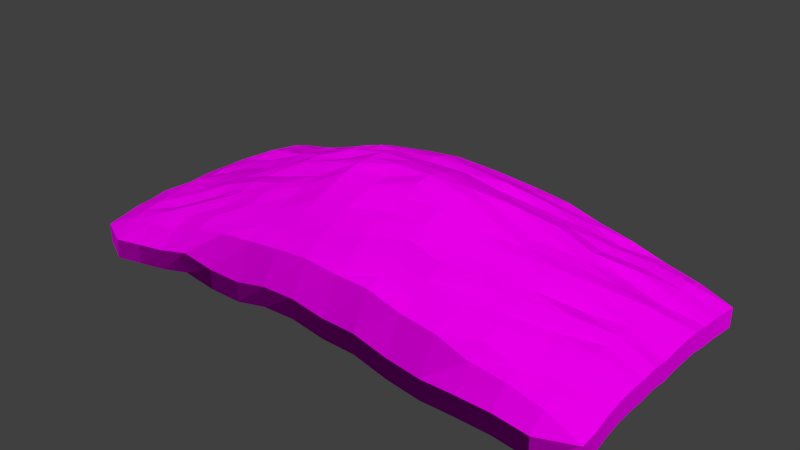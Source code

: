 # Source: decoration_vegetation_pile_leaves_dead_1.blend  (saved by Blender 2.70.0; exported with 4.5.12 LTS)
import bpy
from mathutils import Matrix  # noqa: F401  (used for matrix-valued properties, if any)

bpy.ops.wm.read_factory_settings(use_empty=True)
scene = bpy.context.scene
scene.name = 'Scene'

# ---- collections
col_collection_1 = bpy.data.collections.new('Collection 1'); scene.collection.children.link(col_collection_1)

# ---- images (referenced by path relative to the original .blend; pixels are not part of the script)
import os
ASSET_DIR = os.environ.get("B2B_ASSET_DIR", "")  # directory of the original .blend (textures are referenced by path, not embedded)
HERE = os.path.dirname(os.path.abspath(__file__))  # packed textures are extracted next to this script under _unpacked/

def load_image(name, relpath, width, height, colorspace="sRGB"):
    """Load a texture the original file referenced (path relative to the .blend, or extracted next to this script)."""
    p = next((c for c in (os.path.join(HERE, relpath), os.path.join(ASSET_DIR, relpath)) if relpath and os.path.exists(c)), "")
    if p:
        img = bpy.data.images.load(p, check_existing=True)
        img.name = name
    else:  # same state as the original file: an image datablock whose file is absent (Cycles renders it pink)
        img = bpy.data.images.new(name, width, height)
        img.source = "FILE"
        img.filepath = "//" + (relpath or name)
    img.colorspace_settings.name = colorspace
    return img
img_decoration_pile_leaves_dead_1_diffuse_jpg = load_image('decoration_pile_leaves_dead_1_diffuse.jpg', 'Texturen/decoration_pile_leaves_dead_1_diffuse.jpg', 1024, 1024, 'sRGB')
img_decoration_pile_leaves_dead_1_normal_jpg = load_image('decoration_pile_leaves_dead_1_normal.jpg', 'Texturen/decoration_pile_leaves_dead_1_normal.jpg', 1024, 1024, 'sRGB')

# ---- materials (node trees are filled in below, after node groups)
mat_decoration_pile_leaves_dead_1 = bpy.data.materials.new('decoration_pile_leaves_dead_1')
mat_decoration_pile_leaves_dead_1.alpha_threshold = 0.0
mat_decoration_pile_leaves_dead_1.roughness = 0.5
mat_decoration_pile_leaves_dead_1.line_color = (0.0, 0.0, 0.0, 1.0)

# ---- material node trees
mat_decoration_pile_leaves_dead_1.use_nodes = True; mat_decoration_pile_leaves_dead_1.node_tree.nodes.clear()
_N = mat_decoration_pile_leaves_dead_1.node_tree.nodes; _L = mat_decoration_pile_leaves_dead_1.node_tree.links
n0 = _N.new('ShaderNodeOutputMaterial'); n0.name = 'Material Output'; n0.location = (300, 300)
n1 = _N.new('ShaderNodeBsdfDiffuse'); n1.name = 'Diffuse BSDF'; n1.location = (10, 300)
n2 = _N.new('ShaderNodeNormalMap'); n2.name = 'Normal Map'; n2.location = (-243, 87)
n3 = _N.new('ShaderNodeTexCoord'); n3.name = 'Texture Coordinate'; n3.location = (-667, 226)
n4 = _N.new('ShaderNodeTexImage'); n4.name = 'Image Texture'; n4.location = (-432, 329)
n4.width = 140
n4.image = img_decoration_pile_leaves_dead_1_diffuse_jpg
n5 = _N.new('ShaderNodeTexImage'); n5.name = 'Image Texture.001'; n5.location = (-439, 114)
n5.width = 140
n5.image = img_decoration_pile_leaves_dead_1_normal_jpg
_L.new(n1.outputs[0], n0.inputs[0])
_L.new(n3.outputs[2], n4.inputs[0])
_L.new(n3.outputs[2], n5.inputs[0])
_L.new(n4.outputs[0], n1.inputs[0])
_L.new(n5.outputs[0], n2.inputs[1])
_L.new(n2.outputs[0], n1.inputs[2])
n0.is_active_output = True

# ---- world
world_world = bpy.data.worlds.new('World'); scene.world = world_world
world_world.color = (0.05088, 0.05088, 0.05088)
world_world.use_sun_shadow = False
world_world.sun_shadow_jitter_overblur = 0.0
world_world.cycles.sampling_method = 'MANUAL'
world_world.cycles.sample_map_resolution = 256

# ---- meshes
me_plane = bpy.data.meshes.new('Plane')
me_plane.from_pydata([(-1.0, -0.875, 0.1834), (1.0, -0.875, 0.1798), (-1.0, 0.875, 0.1826), (0.875, 1.0, 0.1845), (-1.0, 0.0, 0.2308), (0.0, -1.0, 0.3042), (1.0, 0.0, 0.2253), (0.0, 1.0, 0.2633), (0.0, 0.0, 0.6521), (-1.0, -0.5, 0.2205), (0.5, -1.0, 0.2119), (1.0, 0.5, 0.2145), (-0.5, 1.0, 0.2928), (-1.0, 0.5, 0.221), (-0.5, -1.0, 0.2839), (1.0, -0.5, 0.2292), (0.5, 1.0, 0.2596), (0.0, 0.5, 0.5837), (0.0, -0.5, 0.5795), (-0.5, 0.0, 0.5005), (0.5, 0.0, 0.4784), (0.5, 0.5, 0.4366), (-0.5, 0.5, 0.4416), (-0.5, -0.5, 0.4454), (0.5, -0.5, 0.4229), (-1.0, -0.75, 0.1989), (0.75, -1.0, 0.2128), (1.0, 0.75, 0.1963), (-0.75, 1.0, 0.2134), (-1.0, 0.75, 0.2014), (-0.75, -1.0, 0.2162), (1.0, -0.75, 0.1891), (0.75, 1.0, 0.2107), (0.0, 0.75, 0.4843), (0.0, -0.75, 0.4973), (-0.75, 0.0, 0.3586), (0.25, 0.0, 0.6152), (-1.0, -0.25, 0.2212), (0.25, -1.0, 0.2752), (1.0, 0.25, 0.2317), (-0.25, 1.0, 0.3046), (-1.0, 0.25, 0.2278), (-0.25, -1.0, 0.2622), (1.0, -0.25, 0.2305), (0.25, 1.0, 0.2466), (0.0, 0.25, 0.6136), (0.0, -0.25, 0.6201), (-0.25, 0.0, 0.5865), (0.75, 0.0, 0.366), (0.5, 0.75, 0.3901), (0.5, 0.25, 0.4758), (0.25, 0.5, 0.5452), (0.75, 0.5, 0.3487), (-0.5, 0.75, 0.3729), (-0.5, 0.25, 0.4824), (-0.75, 0.5, 0.337), (-0.25, 0.5, 0.5432), (-0.5, -0.25, 0.4697), (-0.5, -0.75, 0.3946), (-0.75, -0.5, 0.3404), (-0.25, -0.5, 0.52), (0.5, -0.25, 0.4717), (0.5, -0.75, 0.391), (0.25, -0.5, 0.5374), (0.75, -0.5, 0.3346), (0.75, 0.75, 0.31), (-0.25, 0.75, 0.4673), (-0.25, -0.25, 0.5642), (0.75, -0.25, 0.371), (0.25, 0.75, 0.4549), (0.25, 0.25, 0.5772), (0.75, 0.25, 0.3578), (-0.75, 0.75, 0.2982), (-0.75, 0.25, 0.3451), (-0.25, 0.25, 0.5763), (-0.75, -0.25, 0.3585), (-0.75, -0.75, 0.3156), (-0.25, -0.75, 0.4551), (0.25, -0.25, 0.5806), (0.25, -0.75, 0.4463), (0.75, -0.75, 0.3102), (0.875, -1.0, 0.1932), (1.0, 0.875, 0.1858), (-0.875, 1.0, 0.1991), (-0.875, -1.0, 0.1889), (0.0, 0.875, 0.4363), (0.0, -0.875, 0.4494), (-0.875, 0.0, 0.3137), (0.125, 0.0, 0.6509), (-1.0, -0.125, 0.2241), (0.125, -1.0, 0.2784), (1.0, 0.125, 0.2311), (-0.125, 1.0, 0.2722), (-1.0, 0.125, 0.2318), (-0.125, -1.0, 0.2984), (1.0, -0.125, 0.2357), (0.125, 1.0, 0.2649), (0.0, 0.125, 0.6385), (0.0, -0.125, 0.6252), (-0.125, 0.0, 0.6422), (0.875, 0.0, 0.3057), (0.5, 0.875, 0.3641), (0.5, 0.125, 0.4719), (0.125, 0.5, 0.5607), (0.625, 0.5, 0.3762), (-0.5, 0.875, 0.3702), (-0.5, 0.125, 0.4995), (-0.875, 0.5, 0.3011), (-0.375, 0.5, 0.5018), (-0.5, -0.125, 0.4878), (-0.5, -0.875, 0.3673), (-0.875, -0.5, 0.2911), (-0.375, -0.5, 0.4959), (0.5, -0.125, 0.4831), (0.5, -0.875, 0.3668), (0.125, -0.5, 0.5702), (0.625, -0.5, 0.3824), (-1.0, -0.625, 0.2152), (0.625, -1.0, 0.2146), (1.0, 0.625, 0.2088), (-0.625, 1.0, 0.2448), (-1.0, 0.625, 0.2105), (-0.625, -1.0, 0.2433), (1.0, -0.625, 0.2156), (0.625, 1.0, 0.2614), (0.0, 0.625, 0.5483), (0.0, -0.625, 0.5412), (-0.625, 0.0, 0.4112), (0.375, 0.0, 0.5425), (-1.0, -0.375, 0.2333), (0.375, -1.0, 0.2349), (1.0, 0.375, 0.2299), (-0.375, 1.0, 0.2649), (-1.0, 0.375, 0.2274), (-0.375, -1.0, 0.2619), (1.0, -0.375, 0.2325), (0.375, 1.0, 0.2708), (0.0, 0.375, 0.6056), (0.0, -0.375, 0.6019), (-0.375, 0.0, 0.5599), (0.625, 0.0, 0.4366), (0.5, 0.625, 0.4087), (0.5, 0.375, 0.47), (0.375, 0.5, 0.4776), (0.875, 0.5, 0.2909), (-0.5, 0.625, 0.4011), (-0.5, 0.375, 0.4472), (-0.625, 0.5, 0.3794), (-0.125, 0.5, 0.5628), (-0.5, -0.375, 0.4723), (-0.5, -0.625, 0.4138), (-0.625, -0.5, 0.3779), (-0.125, -0.5, 0.5699), (0.5, -0.375, 0.4681), (0.5, -0.625, 0.4123), (0.375, -0.5, 0.4947), (0.875, -0.5, 0.2948), (0.75, 0.875, 0.2819), (0.75, 0.625, 0.3195), (0.625, 0.75, 0.3323), (0.875, 0.75, 0.2762), (-0.25, 0.875, 0.4267), (-0.25, 0.625, 0.4873), (-0.375, 0.75, 0.4176), (-0.125, 0.75, 0.4807), (-0.25, -0.125, 0.6051), (-0.25, -0.375, 0.5515), (-0.375, -0.25, 0.5141), (-0.125, -0.25, 0.6272), (0.75, -0.125, 0.3514), (0.75, -0.375, 0.3365), (0.625, -0.25, 0.4155), (0.875, -0.25, 0.3044), (0.25, 0.875, 0.4294), (0.25, 0.625, 0.4983), (0.125, 0.75, 0.4936), (0.375, 0.75, 0.4241), (0.25, 0.375, 0.5441), (0.25, 0.125, 0.6048), (0.125, 0.25, 0.608), (0.375, 0.25, 0.5444), (0.75, 0.375, 0.3388), (0.75, 0.125, 0.3776), (0.625, 0.25, 0.4163), (0.875, 0.25, 0.3139), (-0.75, 0.875, 0.2766), (-0.75, 0.625, 0.3164), (-0.875, 0.75, 0.2741), (-0.625, 0.75, 0.3432), (-0.75, 0.375, 0.3607), (-0.75, 0.125, 0.366), (-0.875, 0.25, 0.3065), (-0.625, 0.25, 0.4062), (-0.25, 0.375, 0.5738), (-0.25, 0.125, 0.6058), (-0.375, 0.25, 0.5192), (-0.125, 0.25, 0.6181), (-0.75, -0.125, 0.3613), (-0.75, -0.375, 0.3501), (-0.875, -0.25, 0.3147), (-0.625, -0.25, 0.4156), (-0.75, -0.625, 0.3106), (-0.75, -0.875, 0.2931), (-0.875, -0.75, 0.2702), (-0.625, -0.75, 0.3422), (-0.25, -0.625, 0.5006), (-0.25, -0.875, 0.4172), (-0.375, -0.75, 0.4216), (-0.125, -0.75, 0.4756), (0.25, -0.125, 0.5912), (0.25, -0.375, 0.5638), (0.125, -0.25, 0.6012), (0.375, -0.25, 0.5198), (0.25, -0.625, 0.4808), (0.25, -0.875, 0.4325), (0.125, -0.75, 0.4793), (0.375, -0.75, 0.4115), (0.75, -0.625, 0.323), (0.75, -0.875, 0.2952), (0.625, -0.75, 0.3588), (0.875, -0.75, 0.2698), (0.875, 0.875, 0.2434), (-0.125, 0.875, 0.4418), (-0.125, -0.125, 0.6421), (0.875, -0.125, 0.3111), (0.375, 0.875, 0.4092), (0.375, 0.375, 0.505), (0.875, 0.375, 0.2873), (-0.625, 0.875, 0.326), (-0.625, 0.375, 0.3956), (-0.125, 0.375, 0.5772), (-0.625, -0.125, 0.4206), (-0.625, -0.625, 0.3801), (-0.125, -0.625, 0.5303), (0.375, -0.125, 0.5265), (0.375, -0.625, 0.454), (0.875, -0.625, 0.272), (0.625, 0.875, 0.3296), (0.625, 0.625, 0.3665), (0.875, 0.625, 0.2826), (-0.375, 0.875, 0.402), (-0.375, 0.625, 0.4675), (-0.125, 0.625, 0.5321), (-0.375, -0.125, 0.5571), (-0.375, -0.375, 0.5135), (-0.125, -0.375, 0.5966), (0.625, -0.125, 0.4314), (0.625, -0.375, 0.415), (0.875, -0.375, 0.3107), (0.125, 0.875, 0.4367), (0.125, 0.625, 0.522), (0.375, 0.625, 0.4689), (0.125, 0.375, 0.5724), (0.125, 0.125, 0.6362), (0.375, 0.125, 0.5368), (0.625, 0.375, 0.4099), (0.625, 0.125, 0.425), (0.875, 0.125, 0.3079), (-0.875, 0.875, 0.2479), (-0.875, 0.625, 0.2868), (-0.625, 0.625, 0.3757), (-0.875, 0.375, 0.2921), (-0.875, 0.125, 0.3116), (-0.625, 0.125, 0.4232), (-0.375, 0.375, 0.4959), (-0.375, 0.125, 0.5356), (-0.125, 0.125, 0.6391), (-0.875, -0.125, 0.3012), (-0.875, -0.375, 0.304), (-0.625, -0.375, 0.4134), (-0.875, -0.625, 0.2843), (-0.875, -0.875, 0.251), (-0.625, -0.875, 0.3118), (-0.375, -0.625, 0.4694), (-0.375, -0.875, 0.399), (-0.125, -0.875, 0.4358), (0.125, -0.125, 0.6461), (0.125, -0.375, 0.5764), (0.375, -0.375, 0.5068), (0.125, -0.625, 0.5338), (0.125, -0.875, 0.4356), (0.375, -0.875, 0.3884), (0.625, -0.625, 0.3807), (0.625, -0.875, 0.3133), (0.875, -0.875, 0.2571), (-1.0, -0.875, 0.08965), (1.0, -0.875, 0.08599), (-1.0, 0.875, 0.08881), (0.875, 1.0, 0.09069), (-1.0, 0.0, 0.1371), (0.0, -1.0, 0.2104), (1.0, 0.0, 0.1315), (0.0, 1.0, 0.1695), (-1.0, -0.5, 0.1267), (0.5, -1.0, 0.1181), (1.0, 0.5, 0.1207), (-0.5, 1.0, 0.199), (-1.0, 0.5, 0.1272), (-0.5, -1.0, 0.1901), (1.0, -0.5, 0.1355), (0.5, 1.0, 0.1658), (-1.0, -0.75, 0.1051), (0.75, -1.0, 0.119), (1.0, 0.75, 0.1025), (-0.75, 1.0, 0.1196), (-1.0, 0.75, 0.1077), (-0.75, -1.0, 0.1225), (1.0, -0.75, 0.09537), (0.75, 1.0, 0.117), (-1.0, -0.25, 0.1275), (0.25, -1.0, 0.1814), (1.0, 0.25, 0.1379), (-0.25, 1.0, 0.2109), (-1.0, 0.25, 0.134), (-0.25, -1.0, 0.1685), (1.0, -0.25, 0.1367), (0.25, 1.0, 0.1528), (0.875, -1.0, 0.09938), (1.0, 0.875, 0.09206), (-0.875, 1.0, 0.1053), (-0.875, -1.0, 0.09509), (-1.0, -0.125, 0.1303), (0.125, -1.0, 0.1847), (1.0, 0.125, 0.1374), (-0.125, 1.0, 0.1784), (-1.0, 0.125, 0.138), (-0.125, -1.0, 0.2046), (1.0, -0.125, 0.142), (0.125, 1.0, 0.1711), (-1.0, -0.625, 0.1214), (0.625, -1.0, 0.1208), (1.0, 0.625, 0.115), (-0.625, 1.0, 0.1511), (-1.0, 0.625, 0.1167), (-0.625, -1.0, 0.1495), (1.0, -0.625, 0.1218), (0.625, 1.0, 0.1676), (-1.0, -0.375, 0.1395), (0.375, -1.0, 0.1411), (1.0, 0.375, 0.1361), (-0.375, 1.0, 0.1711), (-1.0, 0.375, 0.1336), (-0.375, -1.0, 0.1681), (1.0, -0.375, 0.1387), (0.375, 1.0, 0.177)], [], [(29, 187, 258, 2), (222, 85, 7, 92), (223, 98, 8, 99), (224, 95, 6, 100), (225, 101, 16, 136), (226, 142, 21, 143), (227, 131, 11, 144), (228, 105, 12, 120), (229, 146, 22, 147), (230, 137, 17, 148), (231, 109, 19, 127), (232, 150, 23, 151), (233, 126, 18, 152), (234, 113, 20, 128), (235, 154, 24, 155), (236, 123, 15, 156), (237, 157, 32, 124), (238, 158, 65, 159), (239, 119, 27, 160), (240, 161, 40, 132), (241, 162, 66, 163), (242, 125, 33, 164), (243, 165, 47, 139), (244, 166, 67, 167), (245, 138, 46, 168), (246, 169, 48, 140), (247, 170, 68, 171), (248, 135, 43, 172), (249, 173, 44, 96), (250, 174, 69, 175), (251, 141, 49, 176), (252, 177, 51, 103), (253, 178, 70, 179), (254, 102, 50, 180), (255, 181, 52, 104), (256, 182, 71, 183), (257, 91, 39, 184), (258, 185, 28, 83), (259, 186, 72, 187), (260, 145, 53, 188), (261, 189, 55, 107), (262, 190, 73, 191), (263, 106, 54, 192), (264, 193, 56, 108), (265, 194, 74, 195), (266, 97, 45, 196), (267, 197, 35, 87), (268, 198, 75, 199), (269, 149, 57, 200), (270, 201, 59, 111), (271, 202, 76, 203), (272, 110, 58, 204), (273, 205, 60, 112), (274, 206, 77, 207), (275, 86, 34, 208), (276, 209, 36, 88), (277, 210, 78, 211), (278, 153, 61, 212), (279, 213, 63, 115), (280, 214, 79, 215), (281, 114, 62, 216), (282, 217, 64, 116), (283, 218, 80, 219), (157, 221, 3, 32), (2, 258, 83), (65, 160, 221, 157), (160, 27, 82, 221), (161, 222, 92, 40), (66, 164, 222, 161), (164, 33, 85, 222), (165, 223, 99, 47), (67, 168, 223, 165), (168, 46, 98, 223), (169, 224, 100, 48), (68, 172, 224, 169), (172, 43, 95, 224), (173, 225, 136, 44), (69, 176, 225, 173), (176, 49, 101, 225), (177, 226, 143, 51), (70, 180, 226, 177), (180, 50, 142, 226), (181, 227, 144, 52), (71, 184, 227, 181), (184, 39, 131, 227), (185, 228, 120, 28), (72, 188, 228, 185), (188, 53, 105, 228), (189, 229, 147, 55), (73, 192, 229, 189), (192, 54, 146, 229), (193, 230, 148, 56), (74, 196, 230, 193), (196, 45, 137, 230), (197, 231, 127, 35), (75, 200, 231, 197), (200, 57, 109, 231), (201, 232, 151, 59), (76, 204, 232, 201), (204, 58, 150, 232), (205, 233, 152, 60), (77, 208, 233, 205), (208, 34, 126, 233), (209, 234, 128, 36), (78, 212, 234, 209), (212, 61, 113, 234), (213, 235, 155, 63), (79, 216, 235, 213), (216, 62, 154, 235), (217, 236, 156, 64), (80, 220, 236, 217), (220, 31, 123, 236), (101, 237, 124, 16), (49, 159, 237, 101), (159, 65, 157, 237), (141, 238, 159, 49), (21, 104, 238, 141), (104, 52, 158, 238), (158, 239, 160, 65), (52, 144, 239, 158), (144, 11, 119, 239), (105, 240, 132, 12), (53, 163, 240, 105), (163, 66, 161, 240), (145, 241, 163, 53), (22, 108, 241, 145), (108, 56, 162, 241), (162, 242, 164, 66), (56, 148, 242, 162), (148, 17, 125, 242), (109, 243, 139, 19), (57, 167, 243, 109), (167, 67, 165, 243), (149, 244, 167, 57), (23, 112, 244, 149), (112, 60, 166, 244), (166, 245, 168, 67), (60, 152, 245, 166), (152, 18, 138, 245), (113, 246, 140, 20), (61, 171, 246, 113), (171, 68, 169, 246), (153, 247, 171, 61), (24, 116, 247, 153), (116, 64, 170, 247), (170, 248, 172, 68), (64, 156, 248, 170), (156, 15, 135, 248), (85, 249, 96, 7), (33, 175, 249, 85), (175, 69, 173, 249), (125, 250, 175, 33), (17, 103, 250, 125), (103, 51, 174, 250), (174, 251, 176, 69), (51, 143, 251, 174), (143, 21, 141, 251), (137, 252, 103, 17), (45, 179, 252, 137), (179, 70, 177, 252), (97, 253, 179, 45), (8, 88, 253, 97), (88, 36, 178, 253), (178, 254, 180, 70), (36, 128, 254, 178), (128, 20, 102, 254), (142, 255, 104, 21), (50, 183, 255, 142), (183, 71, 181, 255), (102, 256, 183, 50), (20, 140, 256, 102), (140, 48, 182, 256), (182, 257, 184, 71), (48, 100, 257, 182), (100, 6, 91, 257), (0, 84, 271), (0, 271, 203, 25), (187, 72, 185, 258), (121, 259, 187, 29), (13, 107, 259, 121), (107, 55, 186, 259), (186, 260, 188, 72), (55, 147, 260, 186), (147, 22, 145, 260), (133, 261, 107, 13), (41, 191, 261, 133), (191, 73, 189, 261), (93, 262, 191, 41), (4, 87, 262, 93), (87, 35, 190, 262), (190, 263, 192, 73), (35, 127, 263, 190), (127, 19, 106, 263), (146, 264, 108, 22), (54, 195, 264, 146), (195, 74, 193, 264), (106, 265, 195, 54), (19, 139, 265, 106), (139, 47, 194, 265), (194, 266, 196, 74), (47, 99, 266, 194), (99, 8, 97, 266), (89, 267, 87, 4), (37, 199, 267, 89), (199, 75, 197, 267), (129, 268, 199, 37), (9, 111, 268, 129), (111, 59, 198, 268), (198, 269, 200, 75), (59, 151, 269, 198), (151, 23, 149, 269), (117, 270, 111, 9), (25, 203, 270, 117), (203, 76, 201, 270), (84, 30, 202, 271), (202, 272, 204, 76), (30, 122, 272, 202), (122, 14, 110, 272), (150, 273, 112, 23), (58, 207, 273, 150), (207, 77, 205, 273), (110, 274, 207, 58), (14, 134, 274, 110), (134, 42, 206, 274), (206, 275, 208, 77), (42, 94, 275, 206), (94, 5, 86, 275), (98, 276, 88, 8), (46, 211, 276, 98), (211, 78, 209, 276), (138, 277, 211, 46), (18, 115, 277, 138), (115, 63, 210, 277), (210, 278, 212, 78), (63, 155, 278, 210), (155, 24, 153, 278), (126, 279, 115, 18), (34, 215, 279, 126), (215, 79, 213, 279), (86, 280, 215, 34), (5, 90, 280, 86), (90, 38, 214, 280), (214, 281, 216, 79), (38, 130, 281, 214), (130, 10, 114, 281), (154, 282, 116, 24), (62, 219, 282, 154), (219, 80, 217, 282), (114, 283, 219, 62), (10, 118, 283, 114), (118, 26, 218, 283), (218, 284, 220, 80), (26, 81, 284, 218), (221, 82, 3), (284, 1, 31, 220), (81, 1, 284), (6, 95, 327, 291), (12, 132, 340, 296), (81, 26, 302, 317), (93, 41, 313, 325), (130, 38, 310, 338), (123, 31, 307, 335), (1, 81, 317, 286), (118, 10, 294, 330), (7, 96, 328, 292), (133, 13, 297, 341), (82, 27, 303, 318), (131, 39, 311, 339), (89, 4, 289, 321), (94, 42, 314, 326), (124, 32, 308, 336), (3, 82, 318, 288), (119, 11, 295, 331), (134, 14, 298, 342), (83, 28, 304, 319), (25, 117, 329, 301), (90, 5, 290, 322), (95, 43, 315, 327), (132, 40, 312, 340), (29, 2, 287, 305), (2, 83, 319, 287), (120, 12, 296, 332), (135, 15, 299, 343), (26, 118, 330, 302), (41, 133, 341, 313), (96, 44, 316, 328), (91, 6, 291, 323), (13, 121, 333, 297), (37, 89, 321, 309), (84, 0, 285, 320), (136, 16, 300, 344), (30, 84, 320, 306), (27, 119, 331, 303), (42, 134, 342, 314), (92, 7, 292, 324), (9, 129, 337, 293), (0, 25, 301, 285), (38, 90, 322, 310), (14, 122, 334, 298), (32, 3, 288, 308), (28, 120, 332, 304), (43, 135, 343, 315), (4, 93, 325, 289), (10, 130, 338, 294), (15, 123, 335, 299), (39, 91, 323, 311), (31, 1, 286, 307), (121, 29, 305, 333), (44, 136, 344, 316), (11, 131, 339, 295), (5, 94, 326, 290), (16, 124, 336, 300), (40, 92, 324, 312), (129, 37, 309, 337), (117, 9, 293, 329), (122, 30, 306, 334)])
_uv = me_plane.uv_layers.new(name='UVMap')
_uv.uv.foreach_set('vector', [-1.4, 0.103, -1.236, 0.3103, -1.358, 0.5202, -1.503, 0.3305, -0.5223, 1.829, -0.3931, 2.053, -0.5392, 2.306, -0.6889, 2.104, 0.4915, 0.09883, 0.616, 0.2953, 0.4949, 0.5044, 0.3731, 0.3037, 1.594, 1.874, 1.757, 2.132, 1.631, 2.387, 1.465, 2.113, 0.001359, 2.719, 0.1312, 2.967, 0.0005427, 3.25, -0.1462, 3.042, 0.5114, 1.808, 0.6415, 2.036, 0.5175, 2.275, 0.3868, 2.039, 1.061, 2.808, 1.205, 3.072, 1.068, 3.313, 0.9196, 3.023, -1.088, 0.9642, -0.9413, 1.186, -1.111, 1.419, -1.27, 1.197, -0.5689, 0.06158, -0.4215, 0.2847, -0.5435, 0.5131, -0.6984, 0.2878, 0.002218, 0.931, 0.1339, 1.135, 0.01087, 1.349, -0.1201, 1.146, -0.05186, -0.8336, 0.09331, -0.5833, -0.02785, -0.3548, -0.1858, -0.6202, 0.4652, -1.728, 0.5955, -1.495, 0.4701, -1.257, 0.3325, -1.518, 0.9803, -0.7813, 1.106, -0.565, 0.9779, -0.3397, 0.8537, -0.5507, 1.012, 0.9402, 1.149, 1.161, 1.025, 1.385, 0.8818, 1.147, 1.524, 0.06114, 1.67, 0.2771, 1.545, 0.5041, 1.384, 0.281, 2.112, 0.9385, 2.271, 1.158, 2.144, 1.398, 1.98, 1.168, 0.2644, 3.202, 0.3968, 3.443, 0.2765, 3.736, 0.1367, 3.487, 0.522, 2.75, 0.6534, 2.998, 0.5219, 3.213, 0.395, 2.987, 0.7819, 3.239, 0.9199, 3.527, 0.7726, 3.731, 0.6462, 3.443, -0.7997, 1.401, -0.6584, 1.615, -0.8239, 1.875, -0.9862, 1.669, -0.5262, 0.9509, -0.3942, 1.163, -0.521, 1.385, -0.6721, 1.172, -0.2478, 1.366, -0.1159, 1.569, -0.2562, 1.814, -0.387, 1.597, 0.2344, -0.3354, 0.3664, -0.114, 0.2399, 0.08394, 0.1126, -0.1223, 0.4767, -0.7937, 0.604, -0.5654, 0.4803, -0.3535, 0.3489, -0.5843, 0.7301, -0.3315, 0.8546, -0.1243, 0.7335, 0.08789, 0.6088, -0.1106, 1.292, 1.392, 1.451, 1.646, 1.315, 1.864, 1.163, 1.613, 1.546, 0.9421, 1.711, 1.181, 1.567, 1.396, 1.423, 1.171, 1.85, 1.396, 2.019, 1.646, 1.893, 1.896, 1.726, 1.64, -0.2597, 2.273, -0.1278, 2.493, -0.2874, 2.811, -0.4216, 2.567, 0.004521, 1.798, 0.1318, 2.024, 0.001648, 2.265, -0.1227, 2.023, 0.2583, 2.252, 0.3906, 2.509, 0.2611, 2.733, 0.1312, 2.498, 0.2575, 1.358, 0.3824, 1.578, 0.2559, 1.782, 0.133, 1.569, 0.4983, 0.9121, 0.6221, 1.123, 0.505, 1.348, 0.379, 1.13, 0.7595, 1.364, 0.9006, 1.607, 0.7696, 1.819, 0.6306, 1.568, 0.7785, 2.287, 0.9217, 2.554, 0.7822, 2.764, 0.6542, 2.531, 1.037, 1.842, 1.177, 2.079, 1.051, 2.319, 0.9095, 2.067, 1.329, 2.342, 1.488, 2.617, 1.347, 2.846, 1.189, 2.561, -1.358, 0.5202, -1.234, 0.7372, -1.401, 0.942, -1.493, 0.6942, -1.115, 0.08189, -0.9751, 0.2943, -1.103, 0.5188, -1.236, 0.3103, -0.8218, 0.5167, -0.6852, 0.7308, -0.8182, 0.9547, -0.9578, 0.7386, -0.87, -0.3978, -0.7098, -0.1569, -0.8442, 0.0664, -0.989, -0.149, -0.6045, -0.8617, -0.4552, -0.6222, -0.5928, -0.4027, -0.7361, -0.6292, -0.3071, -0.3845, -0.1522, -0.1375, -0.2819, 0.07343, -0.4411, -0.1655, -0.2785, 0.5027, -0.1219, 0.7281, -0.2507, 0.9394, -0.3921, 0.7338, -0.02032, 0.07967, 0.1271, 0.3057, -0.00338, 0.5126, -0.1475, 0.2909, 0.2553, 0.5107, 0.3763, 0.7119, 0.2553, 0.9251, 0.1334, 0.7192, -0.345, -1.336, -0.1969, -1.082, -0.3292, -0.857, -0.4725, -1.093, -0.068, -1.778, 0.06891, -1.531, -0.0636, -1.306, -0.2015, -1.55, 0.2093, -1.273, 0.3465, -1.025, 0.2157, -0.8138, 0.0776, -1.056, 0.2009, -2.222, 0.328, -1.991, 0.2012, -1.754, 0.06569, -2.006, 0.4527, -2.641, 0.5805, -2.426, 0.4596, -2.2, 0.3313, -2.435, 0.7187, -2.217, 0.8541, -1.956, 0.7249, -1.722, 0.5897, -1.975, 0.7277, -1.241, 0.8553, -1.012, 0.7282, -0.7931, 0.6018, -1.014, 0.9858, -1.721, 1.118, -1.495, 0.9857, -1.255, 0.8558, -1.492, 1.248, -1.263, 1.375, -1.035, 1.239, -0.797, 1.114, -1.027, 0.7294, 0.5057, 0.8673, 0.7118, 0.7382, 0.9106, 0.6137, 0.7039, 0.9853, 0.07925, 1.113, 0.2854, 0.9889, 0.4996, 0.86, 0.2936, 1.26, 0.5034, 1.399, 0.7179, 1.276, 0.9432, 1.135, 0.7223, 1.235, -0.3562, 1.388, -0.153, 1.242, 0.06967, 1.106, -0.136, 1.514, -0.8243, 1.645, -0.6072, 1.52, -0.3801, 1.377, -0.5882, 1.797, -0.3974, 1.934, -0.1739, 1.801, 0.05108, 1.665, -0.1657, 1.81, 0.4929, 1.962, 0.7183, 1.835, 0.9481, 1.687, 0.7245, 2.089, 0.04814, 2.216, 0.2766, 2.088, 0.4909, 1.941, 0.2698, 0.3968, 3.443, 0.5242, 3.659, 0.4193, 3.91, 0.2765, 3.736, -1.503, 0.3305, -1.358, 0.5202, -1.493, 0.6942, 0.5219, 3.213, 0.6462, 3.443, 0.5242, 3.659, 0.3968, 3.443, 0.6462, 3.443, 0.7726, 3.731, 0.6332, 3.891, 0.5242, 3.659, -0.6584, 1.615, -0.5223, 1.829, -0.6889, 2.104, -0.8239, 1.875, -0.521, 1.385, -0.387, 1.597, -0.5223, 1.829, -0.6584, 1.615, -0.387, 1.597, -0.2562, 1.814, -0.3931, 2.053, -0.5223, 1.829, 0.3664, -0.114, 0.4915, 0.09883, 0.3731, 0.3037, 0.2399, 0.08394, 0.4803, -0.3535, 0.6088, -0.1106, 0.4915, 0.09883, 0.3664, -0.114, 0.6088, -0.1106, 0.7335, 0.08789, 0.616, 0.2953, 0.4915, 0.09883, 1.451, 1.646, 1.594, 1.874, 1.465, 2.113, 1.315, 1.864, 1.567, 1.396, 1.726, 1.64, 1.594, 1.874, 1.451, 1.646, 1.726, 1.64, 1.893, 1.896, 1.757, 2.132, 1.594, 1.874, -0.1278, 2.493, 0.001359, 2.719, -0.1462, 3.042, -0.2874, 2.811, 0.001648, 2.265, 0.1312, 2.498, 0.001359, 2.719, -0.1278, 2.493, 0.1312, 2.498, 0.2611, 2.733, 0.1312, 2.967, 0.001359, 2.719, 0.3824, 1.578, 0.5114, 1.808, 0.3868, 2.039, 0.2559, 1.782, 0.505, 1.348, 0.6306, 1.568, 0.5114, 1.808, 0.3824, 1.578, 0.6306, 1.568, 0.7696, 1.819, 0.6415, 2.036, 0.5114, 1.808, 0.9217, 2.554, 1.061, 2.808, 0.9196, 3.023, 0.7822, 2.764, 1.051, 2.319, 1.189, 2.561, 1.061, 2.808, 0.9217, 2.554, 1.189, 2.561, 1.347, 2.846, 1.205, 3.072, 1.061, 2.808, -1.234, 0.7372, -1.088, 0.9642, -1.27, 1.197, -1.401, 0.942, -1.103, 0.5188, -0.9578, 0.7386, -1.088, 0.9642, -1.234, 0.7372, -0.9578, 0.7386, -0.8182, 0.9547, -0.9413, 1.186, -1.088, 0.9642, -0.7098, -0.1569, -0.5689, 0.06158, -0.6984, 0.2878, -0.8442, 0.0664, -0.5928, -0.4027, -0.4411, -0.1655, -0.5689, 0.06158, -0.7098, -0.1569, -0.4411, -0.1655, -0.2819, 0.07343, -0.4215, 0.2847, -0.5689, 0.06158, -0.1219, 0.7281, 0.002218, 0.931, -0.1201, 1.146, -0.2507, 0.9394, -0.00338, 0.5126, 0.1334, 0.7192, 0.002218, 0.931, -0.1219, 0.7281, 0.1334, 0.7192, 0.2553, 0.9251, 0.1339, 1.135, 0.002218, 0.931, -0.1969, -1.082, -0.05186, -0.8336, -0.1858, -0.6202, -0.3292, -0.857, -0.0636, -1.306, 0.0776, -1.056, -0.05186, -0.8336, -0.1969, -1.082, 0.0776, -1.056, 0.2157, -0.8138, 0.09331, -0.5833, -0.05186, -0.8336, 0.328, -1.991, 0.4652, -1.728, 0.3325, -1.518, 0.2012, -1.754, 0.4596, -2.2, 0.5897, -1.975, 0.4652, -1.728, 0.328, -1.991, 0.5897, -1.975, 0.7249, -1.722, 0.5955, -1.495, 0.4652, -1.728, 0.8553, -1.012, 0.9803, -0.7813, 0.8537, -0.5507, 0.7282, -0.7931, 0.9857, -1.255, 1.114, -1.027, 0.9803, -0.7813, 0.8553, -1.012, 1.114, -1.027, 1.239, -0.797, 1.106, -0.565, 0.9803, -0.7813, 0.8673, 0.7118, 1.012, 0.9402, 0.8818, 1.147, 0.7382, 0.9106, 0.9889, 0.4996, 1.135, 0.7223, 1.012, 0.9402, 0.8673, 0.7118, 1.135, 0.7223, 1.276, 0.9432, 1.149, 1.161, 1.012, 0.9402, 1.388, -0.153, 1.524, 0.06114, 1.384, 0.281, 1.242, 0.06967, 1.52, -0.3801, 1.665, -0.1657, 1.524, 0.06114, 1.388, -0.153, 1.665, -0.1657, 1.801, 0.05108, 1.67, 0.2771, 1.524, 0.06114, 1.962, 0.7183, 2.112, 0.9385, 1.98, 1.168, 1.835, 0.9481, 2.088, 0.4909, 2.229, 0.7028, 2.112, 0.9385, 1.962, 0.7183, 2.229, 0.7028, 2.401, 0.9202, 2.271, 1.158, 2.112, 0.9385, 0.1312, 2.967, 0.2644, 3.202, 0.1367, 3.487, 0.0005427, 3.25, 0.2611, 2.733, 0.395, 2.987, 0.2644, 3.202, 0.1312, 2.967, 0.395, 2.987, 0.5219, 3.213, 0.3968, 3.443, 0.2644, 3.202, 0.3906, 2.509, 0.522, 2.75, 0.395, 2.987, 0.2611, 2.733, 0.5175, 2.275, 0.6542, 2.531, 0.522, 2.75, 0.3906, 2.509, 0.6542, 2.531, 0.7822, 2.764, 0.6534, 2.998, 0.522, 2.75, 0.6534, 2.998, 0.7819, 3.239, 0.6462, 3.443, 0.5219, 3.213, 0.7822, 2.764, 0.9196, 3.023, 0.7819, 3.239, 0.6534, 2.998, 0.9196, 3.023, 1.068, 3.313, 0.9199, 3.527, 0.7819, 3.239, -0.9413, 1.186, -0.7997, 1.401, -0.9862, 1.669, -1.111, 1.419, -0.8182, 0.9547, -0.6721, 1.172, -0.7997, 1.401, -0.9413, 1.186, -0.6721, 1.172, -0.521, 1.385, -0.6584, 1.615, -0.7997, 1.401, -0.6852, 0.7308, -0.5262, 0.9509, -0.6721, 1.172, -0.8182, 0.9547, -0.5435, 0.5131, -0.3921, 0.7338, -0.5262, 0.9509, -0.6852, 0.7308, -0.3921, 0.7338, -0.2507, 0.9394, -0.3942, 1.163, -0.5262, 0.9509, -0.3942, 1.163, -0.2478, 1.366, -0.387, 1.597, -0.521, 1.385, -0.2507, 0.9394, -0.1201, 1.146, -0.2478, 1.366, -0.3942, 1.163, -0.1201, 1.146, 0.01087, 1.349, -0.1159, 1.569, -0.2478, 1.366, 0.09331, -0.5833, 0.2344, -0.3354, 0.1126, -0.1223, -0.02785, -0.3548, 0.2157, -0.8138, 0.3489, -0.5843, 0.2344, -0.3354, 0.09331, -0.5833, 0.3489, -0.5843, 0.4803, -0.3535, 0.3664, -0.114, 0.2344, -0.3354, 0.3465, -1.025, 0.4767, -0.7937, 0.3489, -0.5843, 0.2157, -0.8138, 0.4701, -1.257, 0.6018, -1.014, 0.4767, -0.7937, 0.3465, -1.025, 0.6018, -1.014, 0.7282, -0.7931, 0.604, -0.5654, 0.4767, -0.7937, 0.604, -0.5654, 0.7301, -0.3315, 0.6088, -0.1106, 0.4803, -0.3535, 0.7282, -0.7931, 0.8537, -0.5507, 0.7301, -0.3315, 0.604, -0.5654, 0.8537, -0.5507, 0.9779, -0.3397, 0.8546, -0.1243, 0.7301, -0.3315, 1.149, 1.161, 1.292, 1.392, 1.163, 1.613, 1.025, 1.385, 1.276, 0.9432, 1.423, 1.171, 1.292, 1.392, 1.149, 1.161, 1.423, 1.171, 1.567, 1.396, 1.451, 1.646, 1.292, 1.392, 1.399, 0.7179, 1.546, 0.9421, 1.423, 1.171, 1.276, 0.9432, 1.545, 0.5041, 1.687, 0.7245, 1.546, 0.9421, 1.399, 0.7179, 1.687, 0.7245, 1.835, 0.9481, 1.711, 1.181, 1.546, 0.9421, 1.711, 1.181, 1.85, 1.396, 1.726, 1.64, 1.567, 1.396, 1.835, 0.9481, 1.98, 1.168, 1.85, 1.396, 1.711, 1.181, 1.98, 1.168, 2.144, 1.398, 2.019, 1.646, 1.85, 1.396, -0.3931, 2.053, -0.2597, 2.273, -0.4216, 2.567, -0.5392, 2.306, -0.2562, 1.814, -0.1227, 2.023, -0.2597, 2.273, -0.3931, 2.053, -0.1227, 2.023, 0.001648, 2.265, -0.1278, 2.493, -0.2597, 2.273, -0.1159, 1.569, 0.004521, 1.798, -0.1227, 2.023, -0.2562, 1.814, 0.01087, 1.349, 0.133, 1.569, 0.004521, 1.798, -0.1159, 1.569, 0.133, 1.569, 0.2559, 1.782, 0.1318, 2.024, 0.004521, 1.798, 0.1318, 2.024, 0.2583, 2.252, 0.1312, 2.498, 0.001648, 2.265, 0.2559, 1.782, 0.3868, 2.039, 0.2583, 2.252, 0.1318, 2.024, 0.3868, 2.039, 0.5175, 2.275, 0.3906, 2.509, 0.2583, 2.252, 0.1339, 1.135, 0.2575, 1.358, 0.133, 1.569, 0.01087, 1.349, 0.2553, 0.9251, 0.379, 1.13, 0.2575, 1.358, 0.1339, 1.135, 0.379, 1.13, 0.505, 1.348, 0.3824, 1.578, 0.2575, 1.358, 0.3763, 0.7119, 0.4983, 0.9121, 0.379, 1.13, 0.2553, 0.9251, 0.4949, 0.5044, 0.6137, 0.7039, 0.4983, 0.9121, 0.3763, 0.7119, 0.6137, 0.7039, 0.7382, 0.9106, 0.6221, 1.123, 0.4983, 0.9121, 0.6221, 1.123, 0.7595, 1.364, 0.6306, 1.568, 0.505, 1.348, 0.7382, 0.9106, 0.8818, 1.147, 0.7595, 1.364, 0.6221, 1.123, 0.8818, 1.147, 1.025, 1.385, 0.9006, 1.607, 0.7595, 1.364, 0.6415, 2.036, 0.7785, 2.287, 0.6542, 2.531, 0.5175, 2.275, 0.7696, 1.819, 0.9095, 2.067, 0.7785, 2.287, 0.6415, 2.036, 0.9095, 2.067, 1.051, 2.319, 0.9217, 2.554, 0.7785, 2.287, 0.9006, 1.607, 1.037, 1.842, 0.9095, 2.067, 0.7696, 1.819, 1.025, 1.385, 1.163, 1.613, 1.037, 1.842, 0.9006, 1.607, 1.163, 1.613, 1.315, 1.864, 1.177, 2.079, 1.037, 1.842, 1.177, 2.079, 1.329, 2.342, 1.189, 2.561, 1.051, 2.319, 1.315, 1.864, 1.465, 2.113, 1.329, 2.342, 1.177, 2.079, 1.465, 2.113, 1.631, 2.387, 1.488, 2.617, 1.329, 2.342, 0.3374, -2.883, 0.5527, -2.893, 0.4527, -2.641, 0.3374, -2.883, 0.4527, -2.641, 0.3313, -2.435, 0.2044, -2.707, -1.236, 0.3103, -1.103, 0.5188, -1.234, 0.7372, -1.358, 0.5202, -1.287, -0.1481, -1.115, 0.08189, -1.236, 0.3103, -1.4, 0.103, -1.161, -0.3939, -0.989, -0.149, -1.115, 0.08189, -1.287, -0.1481, -0.989, -0.149, -0.8442, 0.0664, -0.9751, 0.2943, -1.115, 0.08189, -0.9751, 0.2943, -0.8218, 0.5167, -0.9578, 0.7386, -1.103, 0.5188, -0.8442, 0.0664, -0.6984, 0.2878, -0.8218, 0.5167, -0.9751, 0.2943, -0.6984, 0.2878, -0.5435, 0.5131, -0.6852, 0.7308, -0.8218, 0.5167, -1.033, -0.638, -0.87, -0.3978, -0.989, -0.149, -1.161, -0.3939, -0.9052, -0.8869, -0.7361, -0.6292, -0.87, -0.3978, -1.033, -0.638, -0.7361, -0.6292, -0.5928, -0.4027, -0.7098, -0.1569, -0.87, -0.3978, -0.7705, -1.126, -0.6045, -0.8617, -0.7361, -0.6292, -0.9052, -0.8869, -0.6375, -1.366, -0.4725, -1.093, -0.6045, -0.8617, -0.7705, -1.126, -0.4725, -1.093, -0.3292, -0.857, -0.4552, -0.6222, -0.6045, -0.8617, -0.4552, -0.6222, -0.3071, -0.3845, -0.4411, -0.1655, -0.5928, -0.4027, -0.3292, -0.857, -0.1858, -0.6202, -0.3071, -0.3845, -0.4552, -0.6222, -0.1858, -0.6202, -0.02785, -0.3548, -0.1522, -0.1375, -0.3071, -0.3845, -0.4215, 0.2847, -0.2785, 0.5027, -0.3921, 0.7338, -0.5435, 0.5131, -0.2819, 0.07343, -0.1475, 0.2909, -0.2785, 0.5027, -0.4215, 0.2847, -0.1475, 0.2909, -0.00338, 0.5126, -0.1219, 0.7281, -0.2785, 0.5027, -0.1522, -0.1375, -0.02032, 0.07967, -0.1475, 0.2909, -0.2819, 0.07343, -0.02785, -0.3548, 0.1126, -0.1223, -0.02032, 0.07967, -0.1522, -0.1375, 0.1126, -0.1223, 0.2399, 0.08394, 0.1271, 0.3057, -0.02032, 0.07967, 0.1271, 0.3057, 0.2553, 0.5107, 0.1334, 0.7192, -0.00338, 0.5126, 0.2399, 0.08394, 0.3731, 0.3037, 0.2553, 0.5107, 0.1271, 0.3057, 0.3731, 0.3037, 0.4949, 0.5044, 0.3763, 0.7119, 0.2553, 0.5107, -0.5054, -1.61, -0.345, -1.336, -0.4725, -1.093, -0.6375, -1.366, -0.367, -1.846, -0.2015, -1.55, -0.345, -1.336, -0.5054, -1.61, -0.2015, -1.55, -0.0636, -1.306, -0.1969, -1.082, -0.345, -1.336, -0.2146, -2.05, -0.068, -1.778, -0.2015, -1.55, -0.367, -1.846, -0.07989, -2.284, 0.06569, -2.006, -0.068, -1.778, -0.2146, -2.05, 0.06569, -2.006, 0.2012, -1.754, 0.06891, -1.531, -0.068, -1.778, 0.06891, -1.531, 0.2093, -1.273, 0.0776, -1.056, -0.0636, -1.306, 0.2012, -1.754, 0.3325, -1.518, 0.2093, -1.273, 0.06891, -1.531, 0.3325, -1.518, 0.4701, -1.257, 0.3465, -1.025, 0.2093, -1.273, 0.06475, -2.497, 0.2009, -2.222, 0.06569, -2.006, -0.07989, -2.284, 0.2044, -2.707, 0.3313, -2.435, 0.2009, -2.222, 0.06475, -2.497, 0.3313, -2.435, 0.4596, -2.2, 0.328, -1.991, 0.2009, -2.222, 0.5527, -2.893, 0.697, -2.726, 0.5805, -2.426, 0.4527, -2.641, 0.5805, -2.426, 0.7187, -2.217, 0.5897, -1.975, 0.4596, -2.2, 0.697, -2.726, 0.8504, -2.516, 0.7187, -2.217, 0.5805, -2.426, 0.8504, -2.516, 0.9916, -2.264, 0.8541, -1.956, 0.7187, -2.217, 0.5955, -1.495, 0.7277, -1.241, 0.6018, -1.014, 0.4701, -1.257, 0.7249, -1.722, 0.8558, -1.492, 0.7277, -1.241, 0.5955, -1.495, 0.8558, -1.492, 0.9857, -1.255, 0.8553, -1.012, 0.7277, -1.241, 0.8541, -1.956, 0.9858, -1.721, 0.8558, -1.492, 0.7249, -1.722, 0.9916, -2.264, 1.127, -2.015, 0.9858, -1.721, 0.8541, -1.956, 1.127, -2.015, 1.271, -1.793, 1.118, -1.495, 0.9858, -1.721, 1.118, -1.495, 1.248, -1.263, 1.114, -1.027, 0.9857, -1.255, 1.271, -1.793, 1.392, -1.525, 1.248, -1.263, 1.118, -1.495, 1.392, -1.525, 1.523, -1.3, 1.375, -1.035, 1.248, -1.263, 0.616, 0.2953, 0.7294, 0.5057, 0.6137, 0.7039, 0.4949, 0.5044, 0.7335, 0.08789, 0.86, 0.2936, 0.7294, 0.5057, 0.616, 0.2953, 0.86, 0.2936, 0.9889, 0.4996, 0.8673, 0.7118, 0.7294, 0.5057, 0.8546, -0.1243, 0.9853, 0.07925, 0.86, 0.2936, 0.7335, 0.08789, 0.9779, -0.3397, 1.106, -0.136, 0.9853, 0.07925, 0.8546, -0.1243, 1.106, -0.136, 1.242, 0.06967, 1.113, 0.2854, 0.9853, 0.07925, 1.113, 0.2854, 1.26, 0.5034, 1.135, 0.7223, 0.9889, 0.4996, 1.242, 0.06967, 1.384, 0.281, 1.26, 0.5034, 1.113, 0.2854, 1.384, 0.281, 1.545, 0.5041, 1.399, 0.7179, 1.26, 0.5034, 1.106, -0.565, 1.235, -0.3562, 1.106, -0.136, 0.9779, -0.3397, 1.239, -0.797, 1.377, -0.5882, 1.235, -0.3562, 1.106, -0.565, 1.377, -0.5882, 1.52, -0.3801, 1.388, -0.153, 1.235, -0.3562, 1.375, -1.035, 1.514, -0.8243, 1.377, -0.5882, 1.239, -0.797, 1.523, -1.3, 1.68, -1.103, 1.514, -0.8243, 1.375, -1.035, 1.68, -1.103, 1.812, -0.863, 1.645, -0.6072, 1.514, -0.8243, 1.645, -0.6072, 1.797, -0.3974, 1.665, -0.1657, 1.52, -0.3801, 1.812, -0.863, 1.973, -0.6572, 1.797, -0.3974, 1.645, -0.6072, 1.973, -0.6572, 2.113, -0.4168, 1.934, -0.1739, 1.797, -0.3974, 1.67, 0.2771, 1.81, 0.4929, 1.687, 0.7245, 1.545, 0.5041, 1.801, 0.05108, 1.941, 0.2698, 1.81, 0.4929, 1.67, 0.2771, 1.941, 0.2698, 2.088, 0.4909, 1.962, 0.7183, 1.81, 0.4929, 1.934, -0.1739, 2.089, 0.04814, 1.941, 0.2698, 1.801, 0.05108, 2.113, -0.4168, 2.253, -0.1781, 2.089, 0.04814, 1.934, -0.1739, 2.253, -0.1781, 2.394, 0.0649, 2.216, 0.2766, 2.089, 0.04814, 2.216, 0.2766, 2.343, 0.4874, 2.229, 0.7028, 2.088, 0.4909, 2.394, 0.0649, 2.489, 0.3126, 2.343, 0.4874, 2.216, 0.2766, 0.5242, 3.659, 0.6332, 3.891, 0.4193, 3.91, 2.343, 0.4874, 2.496, 0.6787, 2.401, 0.9202, 2.229, 0.7028, 2.489, 0.3126, 2.496, 0.6787, 2.343, 0.4874, 1.631, 2.387, 1.757, 2.132, 1.864, 2.303, 1.737, 2.564, -1.111, 1.419, -0.9862, 1.669, -1.108, 1.818, -1.234, 1.551, 2.489, 0.3126, 2.394, 0.0649, 2.534, -0.03692, 2.625, 0.2839, -0.7705, -1.126, -0.9052, -0.8869, -1.016, -1.053, -0.8785, -1.297, 1.973, -0.6572, 1.812, -0.863, 1.926, -1.015, 2.095, -0.8027, 2.271, 1.158, 2.401, 0.9202, 2.53, 1.037, 2.392, 1.293, 2.496, 0.6787, 2.489, 0.3126, 2.625, 0.2839, 2.621, 0.7361, 2.253, -0.1781, 2.113, -0.4168, 2.238, -0.554, 2.383, -0.3015, -0.5392, 2.306, -0.4216, 2.567, -0.5159, 2.761, -0.6397, 2.484, -1.033, -0.638, -1.161, -0.3939, -1.277, -0.5452, -1.146, -0.7976, 0.6332, 3.891, 0.7726, 3.731, 0.8452, 3.954, 0.6621, 4.116, 1.205, 3.072, 1.347, 2.846, 1.448, 3.032, 1.301, 3.263, -0.5054, -1.61, -0.6375, -1.366, -0.7417, -1.542, -0.6081, -1.79, 1.392, -1.525, 1.271, -1.793, 1.359, -1.997, 1.484, -1.714, 0.1367, 3.487, 0.2765, 3.736, 0.2227, 3.969, 0.072, 3.706, 0.4193, 3.91, 0.6332, 3.891, 0.6621, 4.116, 0.3998, 4.125, 0.9199, 3.527, 1.068, 3.313, 1.162, 3.513, 1.006, 3.734, 1.127, -2.015, 0.9916, -2.264, 1.066, -2.481, 1.207, -2.223, -1.493, 0.6942, -1.401, 0.942, -1.541, 1.047, -1.627, 0.725, 0.2044, -2.707, 0.06475, -2.497, -0.02039, -2.698, 0.1326, -2.92, 1.68, -1.103, 1.523, -1.3, 1.626, -1.476, 1.792, -1.272, 1.757, 2.132, 1.893, 1.896, 2.003, 2.063, 1.864, 2.303, -0.9862, 1.669, -0.8239, 1.875, -0.9378, 2.028, -1.108, 1.818, -1.4, 0.103, -1.503, 0.3305, -1.627, 0.2741, -1.526, -0.01452, -1.503, 0.3305, -1.493, 0.6942, -1.627, 0.725, -1.627, 0.2741, -1.27, 1.197, -1.111, 1.419, -1.234, 1.551, -1.401, 1.319, 2.019, 1.646, 2.144, 1.398, 2.26, 1.548, 2.132, 1.807, 2.394, 0.0649, 2.253, -0.1781, 2.383, -0.3015, 2.534, -0.03692, -0.9052, -0.8869, -1.033, -0.638, -1.146, -0.7976, -1.016, -1.053, -0.4216, 2.567, -0.2874, 2.811, -0.377, 3.011, -0.5159, 2.761, 1.488, 2.617, 1.631, 2.387, 1.737, 2.564, 1.592, 2.795, -1.161, -0.3939, -1.287, -0.1481, -1.408, -0.2887, -1.277, -0.5452, -0.367, -1.846, -0.5054, -1.61, -0.6081, -1.79, -0.4687, -2.028, 0.5527, -2.893, 0.3374, -2.883, 0.3021, -3.092, 0.5655, -3.125, -0.1462, 3.042, 0.0005427, 3.25, -0.075, 3.46, -0.2313, 3.248, 0.697, -2.726, 0.5527, -2.893, 0.5655, -3.125, 0.7529, -2.962, 0.7726, 3.731, 0.9199, 3.527, 1.006, 3.734, 0.8452, 3.954, 1.271, -1.793, 1.127, -2.015, 1.207, -2.223, 1.359, -1.997, -0.6889, 2.104, -0.5392, 2.306, -0.6397, 2.484, -0.7986, 2.272, -0.07989, -2.284, -0.2146, -2.05, -0.3116, -2.235, -0.1728, -2.479, 0.3374, -2.883, 0.2044, -2.707, 0.1326, -2.92, 0.3021, -3.092, 1.812, -0.863, 1.68, -1.103, 1.792, -1.272, 1.926, -1.015, 0.9916, -2.264, 0.8504, -2.516, 0.9197, -2.744, 1.066, -2.481, 0.2765, 3.736, 0.4193, 3.91, 0.3998, 4.125, 0.2227, 3.969, -1.401, 0.942, -1.27, 1.197, -1.401, 1.319, -1.541, 1.047, 1.893, 1.896, 2.019, 1.646, 2.132, 1.807, 2.003, 2.063, -0.6375, -1.366, -0.7705, -1.126, -0.8785, -1.297, -0.7417, -1.542, 2.113, -0.4168, 1.973, -0.6572, 2.095, -0.8027, 2.238, -0.554, 2.144, 1.398, 2.271, 1.158, 2.392, 1.293, 2.26, 1.548, 1.347, 2.846, 1.488, 2.617, 1.592, 2.795, 1.448, 3.032, 2.401, 0.9202, 2.496, 0.6787, 2.621, 0.7361, 2.53, 1.037, -1.287, -0.1481, -1.4, 0.103, -1.526, -0.01452, -1.408, -0.2887, -0.2874, 2.811, -0.1462, 3.042, -0.2313, 3.248, -0.377, 3.011, 1.068, 3.313, 1.205, 3.072, 1.301, 3.263, 1.162, 3.513, 1.523, -1.3, 1.392, -1.525, 1.484, -1.714, 1.626, -1.476, 0.0005427, 3.25, 0.1367, 3.487, 0.072, 3.706, -0.075, 3.46, -0.8239, 1.875, -0.6889, 2.104, -0.7986, 2.272, -0.9378, 2.028, -0.2146, -2.05, -0.367, -1.846, -0.4687, -2.028, -0.3116, -2.235, 0.06475, -2.497, -0.07989, -2.284, -0.1728, -2.479, -0.02039, -2.698, 0.8504, -2.516, 0.697, -2.726, 0.7529, -2.962, 0.9197, -2.744])
me_plane.materials.append(mat_decoration_pile_leaves_dead_1)
me_plane.use_remesh_preserve_volume = False
me_plane.use_remesh_preserve_attributes = False
me_plane.use_mirror_vertex_groups = False
me_plane.update()

# ---- objects
ob_plane = bpy.data.objects.new('Plane', me_plane)

# ---- transforms, parenting, visibility, modifiers, constraints
ob_plane.location = (0.0, 0.0, 0.0)
ob_plane.scale = (3.879, 1.999, 3.043)
ob_plane.lineart.crease_threshold = 0.0

# ---- collection membership
col_collection_1.objects.link(ob_plane)

# ---- scene / render settings (as saved in the file)
scene.frame_start = 1; scene.frame_end = 250; scene.frame_set(1)
scene.render.engine = 'CYCLES'
scene.render.resolution_percentage = 50
scene.render.dither_intensity = 0.0
scene.cycles.use_denoising = False
scene.cycles.samples = 10
scene.cycles.sampling_pattern = 'TABULATED_SOBOL'
scene.cycles.light_sampling_threshold = 0.0
scene.cycles.use_adaptive_sampling = False
scene.cycles.use_light_tree = False
scene.cycles.blur_glossy = 0.0
scene.cycles.volume_bounces = 1
scene.cycles.pixel_filter_type = 'GAUSSIAN'
scene.cycles.sample_clamp_indirect = 0.0
scene.view_settings.view_transform = 'Standard'
bpy.context.view_layer.update()

# ---- added for rendering (the .blend has no active camera and no usable light): camera, sun
cam_auto = bpy.data.cameras.new('AutoCamera')
cam_auto.lens = 50.0
cam_auto.sensor_width = 36.0
cam_auto.clip_end = 1000.0
ob_auto_camera = bpy.data.objects.new('AutoCamera', cam_auto)
scene.collection.objects.link(ob_auto_camera)
ob_auto_camera.location = (8.23084, -9.87701, 7.70755)
ob_auto_camera.rotation_euler = (1.09748, -7.21219e-08, 0.694738)
scene.camera = ob_auto_camera
light_auto_sun = bpy.data.lights.new('AutoSun', 'SUN')
light_auto_sun.energy = 3.0
light_auto_sun.angle = 0.0523599
ob_auto_sun = bpy.data.objects.new('AutoSun', light_auto_sun)
scene.collection.objects.link(ob_auto_sun)
ob_auto_sun.rotation_euler = (0.872665, 0.174533, 0.523599)
bpy.context.view_layer.update()
